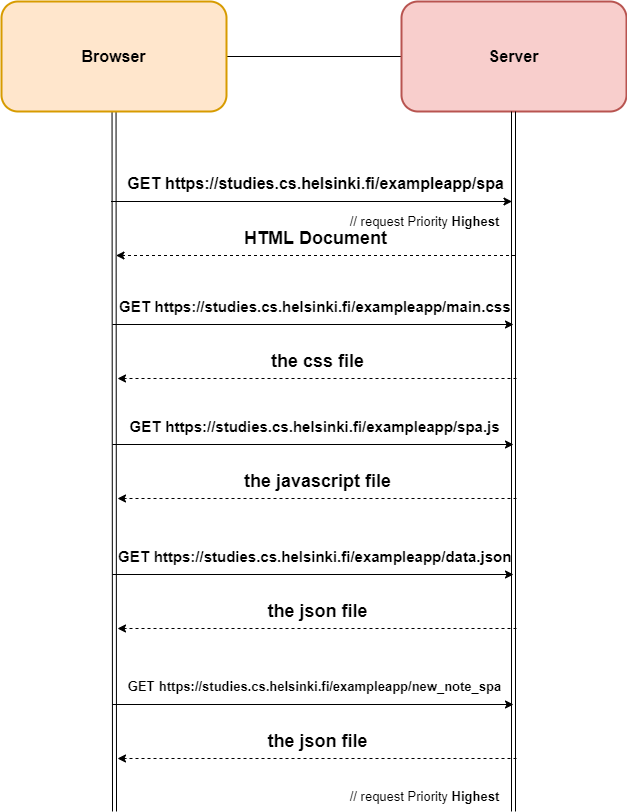

The diagram above was exported from draw.io. Its source (the exported page's mxGraphModel, read from the mxfile embedded in the PNG):
<mxGraphModel dx="2916" dy="1663" grid="1" gridSize="10" guides="1" tooltips="1" connect="1" arrows="1" fold="1" page="1" pageScale="1" pageWidth="850" pageHeight="1100" math="0" shadow="0">
  <root>
    <mxCell id="0" />
    <mxCell id="1" parent="0" />
    <mxCell id="2" value="" style="edgeStyle=none;html=1;fontSize=16;fontColor=#FFFFFF;" parent="1" source="4" edge="1">
      <mxGeometry relative="1" as="geometry">
        <mxPoint x="-1176" y="-900" as="targetPoint" />
      </mxGeometry>
    </mxCell>
    <mxCell id="3" value="" style="edgeStyle=none;html=1;fontSize=16;fontColor=#FFFFFF;shape=link;" parent="1" source="4" edge="1">
      <mxGeometry relative="1" as="geometry">
        <mxPoint x="-1474" y="-145" as="targetPoint" />
      </mxGeometry>
    </mxCell>
    <mxCell id="4" value="Browser" style="rounded=1;whiteSpace=wrap;html=1;fontSize=16;strokeColor=#d79b00;fillColor=#ffe6cc;fontStyle=1;strokeWidth=2;labelBackgroundColor=none;" parent="1" vertex="1">
      <mxGeometry x="-1587" y="-955" width="225" height="110" as="geometry" />
    </mxCell>
    <mxCell id="5" value="Server" style="rounded=1;whiteSpace=wrap;html=1;fontSize=16;strokeColor=#b85450;fillColor=#f8cecc;fontStyle=1;strokeWidth=2;" parent="1" vertex="1">
      <mxGeometry x="-1187" y="-955" width="225" height="110" as="geometry" />
    </mxCell>
    <mxCell id="6" value="" style="edgeStyle=none;html=1;fontSize=16;fontColor=#FFFFFF;shape=link;" parent="1" edge="1">
      <mxGeometry relative="1" as="geometry">
        <mxPoint x="-1075" y="-845" as="sourcePoint" />
        <mxPoint x="-1075" y="-145" as="targetPoint" />
      </mxGeometry>
    </mxCell>
    <mxCell id="7" value="" style="edgeStyle=none;html=1;fontSize=16;fontColor=#FFFFFF;" parent="1" edge="1">
      <mxGeometry relative="1" as="geometry">
        <mxPoint x="-1477.5" y="-755" as="sourcePoint" />
        <mxPoint x="-1076.5" y="-755" as="targetPoint" />
      </mxGeometry>
    </mxCell>
    <mxCell id="8" value="&lt;table cellpadding=&quot;0&quot; cellspacing=&quot;0&quot; aria-activedescendant=&quot;/GET&quot; aria-label=&quot;&quot; tabindex=&quot;0&quot; role=&quot;tree&quot; class=&quot;treeTable&quot; style=&quot;font-size: 16px;&quot;&gt;&lt;tbody tabindex=&quot;-1&quot; role=&quot;presentation&quot; style=&quot;font-size: 16px;&quot;&gt;&lt;tr class=&quot;treeRow objectRow hasChildren&quot; aria-expanded=&quot;false&quot; aria-selected=&quot;false&quot; aria-level=&quot;1&quot; role=&quot;treeitem&quot; id=&quot;/GET&quot; style=&quot;font-size: 16px;&quot;&gt;&lt;td role=&quot;presentation&quot; style=&quot;--tree-label-cell-indent: 0px; font-size: 16px;&quot; class=&quot;treeLabelCell&quot;&gt;GET&amp;nbsp;&lt;/td&gt;&lt;td role=&quot;presentation&quot; class=&quot;treeValueCell objectCell&quot; style=&quot;font-size: 16px;&quot;&gt;https://studies.cs.helsinki.fi/exampleapp/spa&lt;/td&gt;&lt;/tr&gt;&lt;/tbody&gt;&lt;/table&gt;" style="text;html=1;align=center;verticalAlign=middle;resizable=0;points=[];autosize=1;strokeColor=none;fillColor=none;fontSize=16;fontColor=#000000;fontStyle=1" parent="1" vertex="1">
      <mxGeometry x="-1473" y="-788" width="400" height="30" as="geometry" />
    </mxCell>
    <mxCell id="9" value="" style="edgeStyle=none;html=1;fontSize=16;fontColor=#FFFFFF;dashed=1;" parent="1" edge="1">
      <mxGeometry relative="1" as="geometry">
        <mxPoint x="-1073.5" y="-701" as="sourcePoint" />
        <mxPoint x="-1472.5" y="-701" as="targetPoint" />
      </mxGeometry>
    </mxCell>
    <mxCell id="10" value="HTML Document" style="text;html=1;align=center;verticalAlign=middle;resizable=0;points=[];autosize=1;strokeColor=none;fillColor=none;fontSize=18;fontColor=#000000;fontStyle=1" parent="1" vertex="1">
      <mxGeometry x="-1354" y="-735" width="161" height="34" as="geometry" />
    </mxCell>
    <mxCell id="11" value="" style="edgeStyle=none;html=1;fontSize=16;fontColor=#FFFFFF;" parent="1" edge="1">
      <mxGeometry relative="1" as="geometry">
        <mxPoint x="-1476" y="-631.9999999999998" as="sourcePoint" />
        <mxPoint x="-1075" y="-631.9999999999998" as="targetPoint" />
      </mxGeometry>
    </mxCell>
    <mxCell id="12" value="&lt;table cellpadding=&quot;0&quot; cellspacing=&quot;0&quot; aria-activedescendant=&quot;/GET&quot; aria-label=&quot;&quot; tabindex=&quot;0&quot; role=&quot;tree&quot; class=&quot;treeTable&quot; style=&quot;font-size: 15px;&quot;&gt;&lt;tbody tabindex=&quot;-1&quot; role=&quot;presentation&quot; style=&quot;font-size: 15px;&quot;&gt;&lt;tr class=&quot;treeRow objectRow hasChildren&quot; aria-expanded=&quot;false&quot; aria-selected=&quot;false&quot; aria-level=&quot;1&quot; role=&quot;treeitem&quot; id=&quot;/GET&quot; style=&quot;font-size: 15px;&quot;&gt;&lt;td role=&quot;presentation&quot; style=&quot;--tree-label-cell-indent: 0px; font-size: 15px;&quot; class=&quot;treeLabelCell&quot;&gt;GET&amp;nbsp;&lt;/td&gt;&lt;td role=&quot;presentation&quot; class=&quot;treeValueCell objectCell&quot; style=&quot;font-size: 15px;&quot;&gt;https://studies.cs.helsinki.fi/exampleapp/main.css&lt;/td&gt;&lt;/tr&gt;&lt;/tbody&gt;&lt;/table&gt;" style="text;html=1;align=center;verticalAlign=middle;resizable=0;points=[];autosize=1;strokeColor=none;fillColor=none;fontSize=15;fontColor=#000000;fontStyle=1" parent="1" vertex="1">
      <mxGeometry x="-1479" y="-665" width="410" height="30" as="geometry" />
    </mxCell>
    <mxCell id="13" value="" style="edgeStyle=none;html=1;fontSize=16;fontColor=#FFFFFF;dashed=1;" parent="1" edge="1">
      <mxGeometry relative="1" as="geometry">
        <mxPoint x="-1071.9999999999998" y="-578" as="sourcePoint" />
        <mxPoint x="-1471" y="-578" as="targetPoint" />
      </mxGeometry>
    </mxCell>
    <mxCell id="14" value="the css file" style="text;html=1;align=center;verticalAlign=middle;resizable=0;points=[];autosize=1;strokeColor=none;fillColor=none;fontSize=18;fontColor=#000000;fontStyle=1" parent="1" vertex="1">
      <mxGeometry x="-1331.5" y="-615" width="120" height="40" as="geometry" />
    </mxCell>
    <mxCell id="15" value="" style="edgeStyle=none;html=1;fontSize=16;fontColor=#FFFFFF;" parent="1" edge="1">
      <mxGeometry relative="1" as="geometry">
        <mxPoint x="-1476" y="-511.9999999999998" as="sourcePoint" />
        <mxPoint x="-1075" y="-511.9999999999998" as="targetPoint" />
      </mxGeometry>
    </mxCell>
    <mxCell id="16" value="&lt;table cellpadding=&quot;0&quot; cellspacing=&quot;0&quot; aria-activedescendant=&quot;/GET&quot; aria-label=&quot;&quot; tabindex=&quot;0&quot; role=&quot;tree&quot; class=&quot;treeTable&quot; style=&quot;font-size: 15px;&quot;&gt;&lt;tbody tabindex=&quot;-1&quot; role=&quot;presentation&quot; style=&quot;font-size: 15px;&quot;&gt;&lt;tr class=&quot;treeRow objectRow hasChildren&quot; aria-expanded=&quot;false&quot; aria-selected=&quot;false&quot; aria-level=&quot;1&quot; role=&quot;treeitem&quot; id=&quot;/GET&quot; style=&quot;font-size: 15px;&quot;&gt;&lt;td role=&quot;presentation&quot; style=&quot;--tree-label-cell-indent: 0px; font-size: 15px;&quot; class=&quot;treeLabelCell&quot;&gt;GET&amp;nbsp;&lt;/td&gt;&lt;td role=&quot;presentation&quot; class=&quot;treeValueCell objectCell&quot; style=&quot;font-size: 15px;&quot;&gt;https://studies.cs.helsinki.fi/exampleapp/spa.js&lt;/td&gt;&lt;/tr&gt;&lt;/tbody&gt;&lt;/table&gt;" style="text;html=1;align=center;verticalAlign=middle;resizable=0;points=[];autosize=1;strokeColor=none;fillColor=none;fontSize=15;fontColor=#000000;fontStyle=1" parent="1" vertex="1">
      <mxGeometry x="-1469" y="-545" width="390" height="30" as="geometry" />
    </mxCell>
    <mxCell id="17" value="" style="edgeStyle=none;html=1;fontSize=16;fontColor=#FFFFFF;dashed=1;" parent="1" edge="1">
      <mxGeometry relative="1" as="geometry">
        <mxPoint x="-1071.9999999999998" y="-458" as="sourcePoint" />
        <mxPoint x="-1471" y="-458" as="targetPoint" />
      </mxGeometry>
    </mxCell>
    <mxCell id="18" value="the javascript file" style="text;html=1;align=center;verticalAlign=middle;resizable=0;points=[];autosize=1;strokeColor=none;fillColor=none;fontSize=18;fontColor=#000000;fontStyle=1" parent="1" vertex="1">
      <mxGeometry x="-1356.5" y="-495" width="170" height="40" as="geometry" />
    </mxCell>
    <mxCell id="19" value="" style="edgeStyle=none;html=1;fontSize=16;fontColor=#FFFFFF;" parent="1" edge="1">
      <mxGeometry relative="1" as="geometry">
        <mxPoint x="-1476" y="-382" as="sourcePoint" />
        <mxPoint x="-1075" y="-382" as="targetPoint" />
      </mxGeometry>
    </mxCell>
    <mxCell id="20" value="&lt;table cellpadding=&quot;0&quot; cellspacing=&quot;0&quot; aria-activedescendant=&quot;/GET&quot; aria-label=&quot;&quot; tabindex=&quot;0&quot; role=&quot;tree&quot; class=&quot;treeTable&quot; style=&quot;font-size: 15px;&quot;&gt;&lt;tbody tabindex=&quot;-1&quot; role=&quot;presentation&quot; style=&quot;font-size: 15px;&quot;&gt;&lt;tr class=&quot;treeRow objectRow hasChildren&quot; aria-expanded=&quot;false&quot; aria-selected=&quot;false&quot; aria-level=&quot;1&quot; role=&quot;treeitem&quot; id=&quot;/GET&quot; style=&quot;font-size: 15px;&quot;&gt;&lt;td role=&quot;presentation&quot; style=&quot;--tree-label-cell-indent: 0px; font-size: 15px;&quot; class=&quot;treeLabelCell&quot;&gt;GET&amp;nbsp;&lt;/td&gt;&lt;td role=&quot;presentation&quot; class=&quot;treeValueCell objectCell&quot; style=&quot;font-size: 15px;&quot;&gt;https://studies.cs.helsinki.fi/exampleapp/data.json&lt;/td&gt;&lt;/tr&gt;&lt;/tbody&gt;&lt;/table&gt;" style="text;html=1;align=center;verticalAlign=middle;resizable=0;points=[];autosize=1;strokeColor=none;fillColor=none;fontSize=15;fontColor=#000000;fontStyle=1" parent="1" vertex="1">
      <mxGeometry x="-1484" y="-415" width="420" height="30" as="geometry" />
    </mxCell>
    <mxCell id="21" value="" style="edgeStyle=none;html=1;fontSize=16;fontColor=#FFFFFF;dashed=1;" parent="1" edge="1">
      <mxGeometry relative="1" as="geometry">
        <mxPoint x="-1071.9999999999998" y="-328" as="sourcePoint" />
        <mxPoint x="-1471" y="-328" as="targetPoint" />
      </mxGeometry>
    </mxCell>
    <mxCell id="22" value="the json file" style="text;html=1;align=center;verticalAlign=middle;resizable=0;points=[];autosize=1;strokeColor=none;fillColor=none;fontSize=18;fontColor=#000000;fontStyle=1" parent="1" vertex="1">
      <mxGeometry x="-1331.5" y="-365" width="120" height="40" as="geometry" />
    </mxCell>
    <mxCell id="23" value="" style="edgeStyle=none;html=1;fontSize=16;fontColor=#FFFFFF;" parent="1" edge="1">
      <mxGeometry relative="1" as="geometry">
        <mxPoint x="-1476" y="-252" as="sourcePoint" />
        <mxPoint x="-1075" y="-252" as="targetPoint" />
      </mxGeometry>
    </mxCell>
    <mxCell id="24" value="&lt;table cellpadding=&quot;0&quot; cellspacing=&quot;0&quot; aria-activedescendant=&quot;/GET&quot; aria-label=&quot;&quot; tabindex=&quot;0&quot; role=&quot;tree&quot; class=&quot;treeTable&quot; style=&quot;font-size: 13px;&quot;&gt;&lt;tbody tabindex=&quot;-1&quot; role=&quot;presentation&quot; style=&quot;font-size: 13px;&quot;&gt;&lt;tr class=&quot;treeRow objectRow hasChildren&quot; aria-expanded=&quot;false&quot; aria-selected=&quot;false&quot; aria-level=&quot;1&quot; role=&quot;treeitem&quot; id=&quot;/GET&quot; style=&quot;font-size: 13px;&quot;&gt;&lt;td role=&quot;presentation&quot; style=&quot;--tree-label-cell-indent: 0px; font-size: 13px;&quot; class=&quot;treeLabelCell&quot;&gt;GET&amp;nbsp;&lt;/td&gt;&lt;td role=&quot;presentation&quot; class=&quot;treeValueCell objectCell&quot; style=&quot;font-size: 13px;&quot;&gt;https://studies.cs.helsinki.fi/exampleapp/new_note_spa&lt;/td&gt;&lt;/tr&gt;&lt;/tbody&gt;&lt;/table&gt;" style="text;html=1;align=center;verticalAlign=middle;resizable=0;points=[];autosize=1;strokeColor=none;fillColor=none;fontSize=13;fontColor=#000000;fontStyle=1" parent="1" vertex="1">
      <mxGeometry x="-1474" y="-285" width="400" height="30" as="geometry" />
    </mxCell>
    <mxCell id="25" value="" style="edgeStyle=none;html=1;fontSize=16;fontColor=#FFFFFF;dashed=1;" parent="1" edge="1">
      <mxGeometry relative="1" as="geometry">
        <mxPoint x="-1071.9999999999998" y="-198" as="sourcePoint" />
        <mxPoint x="-1471" y="-198" as="targetPoint" />
      </mxGeometry>
    </mxCell>
    <mxCell id="26" value="the json file" style="text;html=1;align=center;verticalAlign=middle;resizable=0;points=[];autosize=1;strokeColor=none;fillColor=none;fontSize=18;fontColor=#000000;fontStyle=1" parent="1" vertex="1">
      <mxGeometry x="-1331.5" y="-235" width="120" height="40" as="geometry" />
    </mxCell>
    <mxCell id="27" value="// request Priority &lt;b&gt;Highest&lt;/b&gt;" style="text;html=1;align=center;verticalAlign=middle;resizable=0;points=[];autosize=1;strokeColor=none;fillColor=none;fontSize=13;" parent="1" vertex="1">
      <mxGeometry x="-1249" y="-175" width="170" height="30" as="geometry" />
    </mxCell>
    <mxCell id="28" value="// request Priority &lt;b&gt;Highest&lt;/b&gt;" style="text;html=1;align=center;verticalAlign=middle;resizable=0;points=[];autosize=1;strokeColor=none;fillColor=none;fontSize=13;" parent="1" vertex="1">
      <mxGeometry x="-1249" y="-750" width="170" height="30" as="geometry" />
    </mxCell>
  </root>
</mxGraphModel>